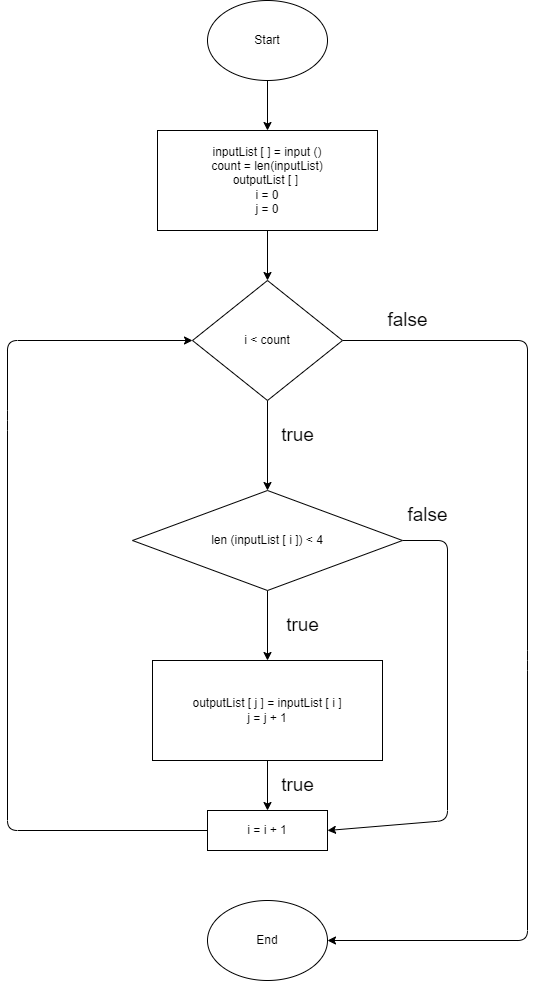

The diagram above was exported from draw.io. Its source (the exported page's mxGraphModel, read from the mxfile embedded in the PNG):
<mxGraphModel dx="1118" dy="534" grid="1" gridSize="10" guides="1" tooltips="1" connect="1" arrows="1" fold="1" page="1" pageScale="1" pageWidth="827" pageHeight="1169" math="0" shadow="0">
  <root>
    <mxCell id="0" />
    <mxCell id="1" parent="0" />
    <mxCell id="10" style="edgeStyle=none;html=1;entryX=0.5;entryY=0;entryDx=0;entryDy=0;" edge="1" parent="1" source="2" target="3">
      <mxGeometry relative="1" as="geometry" />
    </mxCell>
    <mxCell id="2" value="Start" style="ellipse;whiteSpace=wrap;html=1;" vertex="1" parent="1">
      <mxGeometry x="280" y="20" width="120" height="80" as="geometry" />
    </mxCell>
    <mxCell id="6" style="edgeStyle=none;html=1;entryX=0.5;entryY=0;entryDx=0;entryDy=0;" edge="1" parent="1" source="3" target="5">
      <mxGeometry relative="1" as="geometry" />
    </mxCell>
    <mxCell id="3" value="inputList [ ] = input ()&lt;br&gt;count = len(inputList)&lt;br&gt;outputList [ ]&amp;nbsp;&lt;br&gt;i = 0&lt;br&gt;j = 0" style="rounded=0;whiteSpace=wrap;html=1;" vertex="1" parent="1">
      <mxGeometry x="230" y="150" width="220" height="100" as="geometry" />
    </mxCell>
    <mxCell id="8" style="edgeStyle=none;html=1;exitX=0.5;exitY=1;exitDx=0;exitDy=0;" edge="1" parent="1" source="5" target="7">
      <mxGeometry relative="1" as="geometry" />
    </mxCell>
    <mxCell id="18" style="edgeStyle=none;html=1;exitX=1;exitY=0.5;exitDx=0;exitDy=0;entryX=1;entryY=0.5;entryDx=0;entryDy=0;" edge="1" parent="1" source="5" target="16">
      <mxGeometry relative="1" as="geometry">
        <Array as="points">
          <mxPoint x="600" y="360" />
          <mxPoint x="600" y="680" />
          <mxPoint x="600" y="960" />
        </Array>
      </mxGeometry>
    </mxCell>
    <mxCell id="5" value="i &amp;lt; count" style="rhombus;whiteSpace=wrap;html=1;" vertex="1" parent="1">
      <mxGeometry x="265" y="300" width="150" height="120" as="geometry" />
    </mxCell>
    <mxCell id="12" style="edgeStyle=none;html=1;exitX=0.5;exitY=1;exitDx=0;exitDy=0;" edge="1" parent="1" source="7" target="11">
      <mxGeometry relative="1" as="geometry" />
    </mxCell>
    <mxCell id="17" style="edgeStyle=none;html=1;exitX=1;exitY=0.5;exitDx=0;exitDy=0;entryX=1;entryY=0.5;entryDx=0;entryDy=0;" edge="1" parent="1" source="7" target="13">
      <mxGeometry relative="1" as="geometry">
        <Array as="points">
          <mxPoint x="520" y="560" />
          <mxPoint x="520" y="840" />
        </Array>
      </mxGeometry>
    </mxCell>
    <mxCell id="7" value="len (inputList [ i ]) &amp;lt; 4" style="rhombus;whiteSpace=wrap;html=1;" vertex="1" parent="1">
      <mxGeometry x="205" y="510" width="270" height="100" as="geometry" />
    </mxCell>
    <mxCell id="14" style="edgeStyle=none;html=1;exitX=0.5;exitY=1;exitDx=0;exitDy=0;entryX=0.5;entryY=0;entryDx=0;entryDy=0;" edge="1" parent="1" source="11" target="13">
      <mxGeometry relative="1" as="geometry" />
    </mxCell>
    <mxCell id="11" value="outputList [ j ] = inputList [ i ]&lt;br&gt;j = j + 1" style="rounded=0;whiteSpace=wrap;html=1;" vertex="1" parent="1">
      <mxGeometry x="225" y="680" width="230" height="100" as="geometry" />
    </mxCell>
    <mxCell id="15" style="edgeStyle=none;html=1;exitX=0;exitY=0.5;exitDx=0;exitDy=0;entryX=0;entryY=0.5;entryDx=0;entryDy=0;" edge="1" parent="1" source="13" target="5">
      <mxGeometry relative="1" as="geometry">
        <Array as="points">
          <mxPoint x="80" y="850" />
          <mxPoint x="80" y="440" />
          <mxPoint x="80" y="360" />
        </Array>
      </mxGeometry>
    </mxCell>
    <mxCell id="13" value="i = i + 1" style="rounded=0;whiteSpace=wrap;html=1;" vertex="1" parent="1">
      <mxGeometry x="280" y="830" width="120" height="40" as="geometry" />
    </mxCell>
    <mxCell id="16" value="End" style="ellipse;whiteSpace=wrap;html=1;" vertex="1" parent="1">
      <mxGeometry x="280" y="920" width="120" height="80" as="geometry" />
    </mxCell>
    <mxCell id="19" value="false" style="text;html=1;align=center;verticalAlign=middle;resizable=0;points=[];autosize=1;strokeColor=none;fillColor=none;fontSize=19;" vertex="1" parent="1">
      <mxGeometry x="450" y="325" width="60" height="30" as="geometry" />
    </mxCell>
    <mxCell id="20" value="false" style="text;html=1;align=center;verticalAlign=middle;resizable=0;points=[];autosize=1;strokeColor=none;fillColor=none;fontSize=19;" vertex="1" parent="1">
      <mxGeometry x="470" y="520" width="60" height="30" as="geometry" />
    </mxCell>
    <mxCell id="21" value="true" style="text;html=1;align=center;verticalAlign=middle;resizable=0;points=[];autosize=1;strokeColor=none;fillColor=none;fontSize=19;" vertex="1" parent="1">
      <mxGeometry x="345" y="440" width="50" height="30" as="geometry" />
    </mxCell>
    <mxCell id="22" value="true" style="text;html=1;align=center;verticalAlign=middle;resizable=0;points=[];autosize=1;strokeColor=none;fillColor=none;fontSize=19;" vertex="1" parent="1">
      <mxGeometry x="350" y="630" width="50" height="30" as="geometry" />
    </mxCell>
    <mxCell id="23" value="true" style="text;html=1;align=center;verticalAlign=middle;resizable=0;points=[];autosize=1;strokeColor=none;fillColor=none;fontSize=19;" vertex="1" parent="1">
      <mxGeometry x="345" y="790" width="50" height="30" as="geometry" />
    </mxCell>
  </root>
</mxGraphModel>